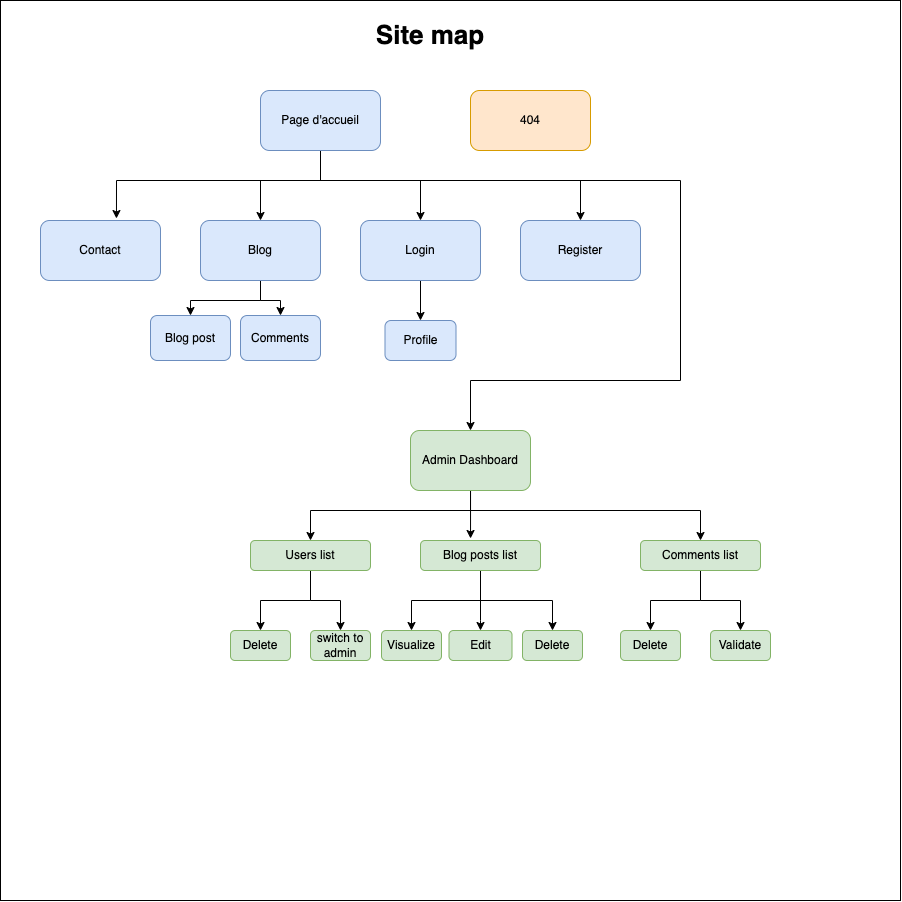

The diagram above was exported from draw.io. Its source (the exported page's mxGraphModel, read from the mxfile embedded in the PNG):
<mxGraphModel dx="1193" dy="770" grid="1" gridSize="10" guides="1" tooltips="1" connect="1" arrows="1" fold="1" page="1" pageScale="1" pageWidth="827" pageHeight="1169" math="0" shadow="0">
  <root>
    <mxCell id="0" />
    <mxCell id="1" parent="0" />
    <mxCell id="VeHacO2mZ2y6jmEMwind-47" value="" style="whiteSpace=wrap;html=1;aspect=fixed;" vertex="1" parent="1">
      <mxGeometry y="30" width="900" height="900" as="geometry" />
    </mxCell>
    <mxCell id="VeHacO2mZ2y6jmEMwind-1" value="404" style="rounded=1;whiteSpace=wrap;html=1;fillColor=#ffe6cc;strokeColor=#d79b00;" vertex="1" parent="1">
      <mxGeometry x="470" y="120" width="120" height="60" as="geometry" />
    </mxCell>
    <mxCell id="VeHacO2mZ2y6jmEMwind-46" style="edgeStyle=orthogonalEdgeStyle;rounded=0;orthogonalLoop=1;jettySize=auto;html=1;entryX=0.5;entryY=0;entryDx=0;entryDy=0;" edge="1" parent="1" source="VeHacO2mZ2y6jmEMwind-2" target="VeHacO2mZ2y6jmEMwind-15">
      <mxGeometry relative="1" as="geometry" />
    </mxCell>
    <mxCell id="VeHacO2mZ2y6jmEMwind-2" value="Login" style="rounded=1;whiteSpace=wrap;html=1;fillColor=#dae8fc;strokeColor=#6c8ebf;" vertex="1" parent="1">
      <mxGeometry x="360" y="250" width="120" height="60" as="geometry" />
    </mxCell>
    <mxCell id="VeHacO2mZ2y6jmEMwind-3" value="Contact" style="rounded=1;whiteSpace=wrap;html=1;fillColor=#dae8fc;strokeColor=#6c8ebf;" vertex="1" parent="1">
      <mxGeometry x="40" y="250" width="120" height="60" as="geometry" />
    </mxCell>
    <mxCell id="VeHacO2mZ2y6jmEMwind-26" style="edgeStyle=orthogonalEdgeStyle;rounded=0;orthogonalLoop=1;jettySize=auto;html=1;" edge="1" parent="1" source="VeHacO2mZ2y6jmEMwind-4" target="VeHacO2mZ2y6jmEMwind-13">
      <mxGeometry relative="1" as="geometry" />
    </mxCell>
    <mxCell id="VeHacO2mZ2y6jmEMwind-44" style="edgeStyle=orthogonalEdgeStyle;rounded=0;orthogonalLoop=1;jettySize=auto;html=1;" edge="1" parent="1" source="VeHacO2mZ2y6jmEMwind-4" target="VeHacO2mZ2y6jmEMwind-14">
      <mxGeometry relative="1" as="geometry" />
    </mxCell>
    <mxCell id="VeHacO2mZ2y6jmEMwind-4" value="Blog" style="rounded=1;whiteSpace=wrap;html=1;fillColor=#dae8fc;strokeColor=#6c8ebf;" vertex="1" parent="1">
      <mxGeometry x="200" y="250" width="120" height="60" as="geometry" />
    </mxCell>
    <mxCell id="VeHacO2mZ2y6jmEMwind-5" value="Register" style="rounded=1;whiteSpace=wrap;html=1;fillColor=#dae8fc;strokeColor=#6c8ebf;" vertex="1" parent="1">
      <mxGeometry x="520" y="250" width="120" height="60" as="geometry" />
    </mxCell>
    <mxCell id="VeHacO2mZ2y6jmEMwind-22" style="edgeStyle=orthogonalEdgeStyle;rounded=0;orthogonalLoop=1;jettySize=auto;html=1;entryX=0.5;entryY=0;entryDx=0;entryDy=0;" edge="1" parent="1" source="VeHacO2mZ2y6jmEMwind-6" target="VeHacO2mZ2y6jmEMwind-16">
      <mxGeometry relative="1" as="geometry">
        <Array as="points">
          <mxPoint x="470" y="540" />
          <mxPoint x="310" y="540" />
        </Array>
      </mxGeometry>
    </mxCell>
    <mxCell id="VeHacO2mZ2y6jmEMwind-24" style="edgeStyle=orthogonalEdgeStyle;rounded=0;orthogonalLoop=1;jettySize=auto;html=1;entryX=0.5;entryY=0;entryDx=0;entryDy=0;" edge="1" parent="1" source="VeHacO2mZ2y6jmEMwind-6" target="VeHacO2mZ2y6jmEMwind-17">
      <mxGeometry relative="1" as="geometry">
        <Array as="points">
          <mxPoint x="470" y="540" />
          <mxPoint x="700" y="540" />
        </Array>
      </mxGeometry>
    </mxCell>
    <mxCell id="VeHacO2mZ2y6jmEMwind-25" style="edgeStyle=orthogonalEdgeStyle;rounded=0;orthogonalLoop=1;jettySize=auto;html=1;entryX=0.417;entryY=-0.067;entryDx=0;entryDy=0;entryPerimeter=0;" edge="1" parent="1" source="VeHacO2mZ2y6jmEMwind-6" target="VeHacO2mZ2y6jmEMwind-18">
      <mxGeometry relative="1" as="geometry" />
    </mxCell>
    <mxCell id="VeHacO2mZ2y6jmEMwind-6" value="Admin Dashboard" style="rounded=1;whiteSpace=wrap;html=1;fillColor=#d5e8d4;strokeColor=#82b366;" vertex="1" parent="1">
      <mxGeometry x="410" y="460" width="120" height="60" as="geometry" />
    </mxCell>
    <mxCell id="VeHacO2mZ2y6jmEMwind-8" style="edgeStyle=orthogonalEdgeStyle;rounded=0;orthogonalLoop=1;jettySize=auto;html=1;entryX=0.633;entryY=-0.033;entryDx=0;entryDy=0;entryPerimeter=0;" edge="1" parent="1" source="VeHacO2mZ2y6jmEMwind-7" target="VeHacO2mZ2y6jmEMwind-3">
      <mxGeometry relative="1" as="geometry">
        <Array as="points">
          <mxPoint x="320" y="210" />
          <mxPoint x="116" y="210" />
        </Array>
      </mxGeometry>
    </mxCell>
    <mxCell id="VeHacO2mZ2y6jmEMwind-9" style="edgeStyle=orthogonalEdgeStyle;rounded=0;orthogonalLoop=1;jettySize=auto;html=1;" edge="1" parent="1" source="VeHacO2mZ2y6jmEMwind-7" target="VeHacO2mZ2y6jmEMwind-4">
      <mxGeometry relative="1" as="geometry">
        <Array as="points">
          <mxPoint x="320" y="210" />
          <mxPoint x="260" y="210" />
        </Array>
      </mxGeometry>
    </mxCell>
    <mxCell id="VeHacO2mZ2y6jmEMwind-10" style="edgeStyle=orthogonalEdgeStyle;rounded=0;orthogonalLoop=1;jettySize=auto;html=1;" edge="1" parent="1" source="VeHacO2mZ2y6jmEMwind-7" target="VeHacO2mZ2y6jmEMwind-2">
      <mxGeometry relative="1" as="geometry">
        <Array as="points">
          <mxPoint x="320" y="210" />
          <mxPoint x="420" y="210" />
        </Array>
      </mxGeometry>
    </mxCell>
    <mxCell id="VeHacO2mZ2y6jmEMwind-11" style="edgeStyle=orthogonalEdgeStyle;rounded=0;orthogonalLoop=1;jettySize=auto;html=1;" edge="1" parent="1" source="VeHacO2mZ2y6jmEMwind-7" target="VeHacO2mZ2y6jmEMwind-5">
      <mxGeometry relative="1" as="geometry">
        <Array as="points">
          <mxPoint x="320" y="210" />
          <mxPoint x="580" y="210" />
        </Array>
      </mxGeometry>
    </mxCell>
    <mxCell id="VeHacO2mZ2y6jmEMwind-12" style="edgeStyle=orthogonalEdgeStyle;rounded=0;orthogonalLoop=1;jettySize=auto;html=1;" edge="1" parent="1" source="VeHacO2mZ2y6jmEMwind-7" target="VeHacO2mZ2y6jmEMwind-6">
      <mxGeometry relative="1" as="geometry">
        <Array as="points">
          <mxPoint x="320" y="210" />
          <mxPoint x="680" y="210" />
          <mxPoint x="680" y="410" />
          <mxPoint x="470" y="410" />
        </Array>
      </mxGeometry>
    </mxCell>
    <mxCell id="VeHacO2mZ2y6jmEMwind-7" value="Page d'accueil" style="rounded=1;whiteSpace=wrap;html=1;fillColor=#dae8fc;strokeColor=#6c8ebf;" vertex="1" parent="1">
      <mxGeometry x="260" y="120" width="120" height="60" as="geometry" />
    </mxCell>
    <mxCell id="VeHacO2mZ2y6jmEMwind-13" value="Blog post" style="rounded=1;whiteSpace=wrap;html=1;fillColor=#dae8fc;strokeColor=#6c8ebf;" vertex="1" parent="1">
      <mxGeometry x="150" y="345" width="80" height="45" as="geometry" />
    </mxCell>
    <mxCell id="VeHacO2mZ2y6jmEMwind-14" value="Comments" style="rounded=1;whiteSpace=wrap;html=1;fillColor=#dae8fc;strokeColor=#6c8ebf;" vertex="1" parent="1">
      <mxGeometry x="240" y="345" width="80" height="45" as="geometry" />
    </mxCell>
    <mxCell id="VeHacO2mZ2y6jmEMwind-15" value="Profile" style="rounded=1;whiteSpace=wrap;html=1;fillColor=#dae8fc;strokeColor=#6c8ebf;" vertex="1" parent="1">
      <mxGeometry x="384.5" y="350" width="71" height="40" as="geometry" />
    </mxCell>
    <mxCell id="VeHacO2mZ2y6jmEMwind-38" style="edgeStyle=orthogonalEdgeStyle;rounded=0;orthogonalLoop=1;jettySize=auto;html=1;" edge="1" parent="1" source="VeHacO2mZ2y6jmEMwind-16" target="VeHacO2mZ2y6jmEMwind-36">
      <mxGeometry relative="1" as="geometry" />
    </mxCell>
    <mxCell id="VeHacO2mZ2y6jmEMwind-39" style="edgeStyle=orthogonalEdgeStyle;rounded=0;orthogonalLoop=1;jettySize=auto;html=1;entryX=0.5;entryY=0;entryDx=0;entryDy=0;" edge="1" parent="1" source="VeHacO2mZ2y6jmEMwind-16" target="VeHacO2mZ2y6jmEMwind-37">
      <mxGeometry relative="1" as="geometry" />
    </mxCell>
    <mxCell id="VeHacO2mZ2y6jmEMwind-16" value="Users list" style="rounded=1;whiteSpace=wrap;html=1;fillColor=#d5e8d4;strokeColor=#82b366;" vertex="1" parent="1">
      <mxGeometry x="250" y="570" width="120" height="30" as="geometry" />
    </mxCell>
    <mxCell id="VeHacO2mZ2y6jmEMwind-42" style="edgeStyle=orthogonalEdgeStyle;rounded=0;orthogonalLoop=1;jettySize=auto;html=1;entryX=0.5;entryY=0;entryDx=0;entryDy=0;" edge="1" parent="1" source="VeHacO2mZ2y6jmEMwind-17" target="VeHacO2mZ2y6jmEMwind-40">
      <mxGeometry relative="1" as="geometry" />
    </mxCell>
    <mxCell id="VeHacO2mZ2y6jmEMwind-43" style="edgeStyle=orthogonalEdgeStyle;rounded=0;orthogonalLoop=1;jettySize=auto;html=1;" edge="1" parent="1" source="VeHacO2mZ2y6jmEMwind-17" target="VeHacO2mZ2y6jmEMwind-41">
      <mxGeometry relative="1" as="geometry" />
    </mxCell>
    <mxCell id="VeHacO2mZ2y6jmEMwind-17" value="Comments list" style="rounded=1;whiteSpace=wrap;html=1;fillColor=#d5e8d4;strokeColor=#82b366;" vertex="1" parent="1">
      <mxGeometry x="640" y="570" width="120" height="30" as="geometry" />
    </mxCell>
    <mxCell id="VeHacO2mZ2y6jmEMwind-31" style="edgeStyle=orthogonalEdgeStyle;rounded=0;orthogonalLoop=1;jettySize=auto;html=1;entryX=0.5;entryY=0;entryDx=0;entryDy=0;" edge="1" parent="1" source="VeHacO2mZ2y6jmEMwind-18" target="VeHacO2mZ2y6jmEMwind-30">
      <mxGeometry relative="1" as="geometry" />
    </mxCell>
    <mxCell id="VeHacO2mZ2y6jmEMwind-32" style="edgeStyle=orthogonalEdgeStyle;rounded=0;orthogonalLoop=1;jettySize=auto;html=1;entryX=0.5;entryY=0;entryDx=0;entryDy=0;" edge="1" parent="1" source="VeHacO2mZ2y6jmEMwind-18" target="VeHacO2mZ2y6jmEMwind-19">
      <mxGeometry relative="1" as="geometry">
        <Array as="points">
          <mxPoint x="480" y="650" />
        </Array>
      </mxGeometry>
    </mxCell>
    <mxCell id="VeHacO2mZ2y6jmEMwind-33" style="edgeStyle=orthogonalEdgeStyle;rounded=0;orthogonalLoop=1;jettySize=auto;html=1;entryX=0.5;entryY=0;entryDx=0;entryDy=0;" edge="1" parent="1" source="VeHacO2mZ2y6jmEMwind-18" target="VeHacO2mZ2y6jmEMwind-29">
      <mxGeometry relative="1" as="geometry" />
    </mxCell>
    <mxCell id="VeHacO2mZ2y6jmEMwind-18" value="Blog posts list" style="rounded=1;whiteSpace=wrap;html=1;fillColor=#d5e8d4;strokeColor=#82b366;" vertex="1" parent="1">
      <mxGeometry x="420" y="570" width="120" height="30" as="geometry" />
    </mxCell>
    <mxCell id="VeHacO2mZ2y6jmEMwind-19" value="Edit" style="rounded=1;whiteSpace=wrap;html=1;fillColor=#d5e8d4;strokeColor=#82b366;" vertex="1" parent="1">
      <mxGeometry x="448.5" y="660" width="63" height="30" as="geometry" />
    </mxCell>
    <mxCell id="VeHacO2mZ2y6jmEMwind-29" value="Delete" style="rounded=1;whiteSpace=wrap;html=1;fillColor=#d5e8d4;strokeColor=#82b366;" vertex="1" parent="1">
      <mxGeometry x="522" y="660" width="60" height="30" as="geometry" />
    </mxCell>
    <mxCell id="VeHacO2mZ2y6jmEMwind-30" value="Visualize" style="rounded=1;whiteSpace=wrap;html=1;fillColor=#d5e8d4;strokeColor=#82b366;" vertex="1" parent="1">
      <mxGeometry x="381" y="660" width="60" height="30" as="geometry" />
    </mxCell>
    <mxCell id="VeHacO2mZ2y6jmEMwind-36" value="Delete" style="rounded=1;whiteSpace=wrap;html=1;fillColor=#d5e8d4;strokeColor=#82b366;" vertex="1" parent="1">
      <mxGeometry x="230" y="660" width="60" height="30" as="geometry" />
    </mxCell>
    <mxCell id="VeHacO2mZ2y6jmEMwind-37" value="switch to admin" style="rounded=1;whiteSpace=wrap;html=1;fillColor=#d5e8d4;strokeColor=#82b366;" vertex="1" parent="1">
      <mxGeometry x="310" y="660" width="60" height="30" as="geometry" />
    </mxCell>
    <mxCell id="VeHacO2mZ2y6jmEMwind-40" value="Delete" style="rounded=1;whiteSpace=wrap;html=1;fillColor=#d5e8d4;strokeColor=#82b366;" vertex="1" parent="1">
      <mxGeometry x="620" y="660" width="60" height="30" as="geometry" />
    </mxCell>
    <mxCell id="VeHacO2mZ2y6jmEMwind-41" value="Validate" style="rounded=1;whiteSpace=wrap;html=1;fillColor=#d5e8d4;strokeColor=#82b366;" vertex="1" parent="1">
      <mxGeometry x="710" y="660" width="60" height="30" as="geometry" />
    </mxCell>
    <mxCell id="VeHacO2mZ2y6jmEMwind-49" value="Site map" style="text;html=1;strokeColor=none;fillColor=none;align=center;verticalAlign=middle;whiteSpace=wrap;rounded=0;fontStyle=1;fontSize=26;" vertex="1" parent="1">
      <mxGeometry x="370" y="50" width="120" height="30" as="geometry" />
    </mxCell>
  </root>
</mxGraphModel>